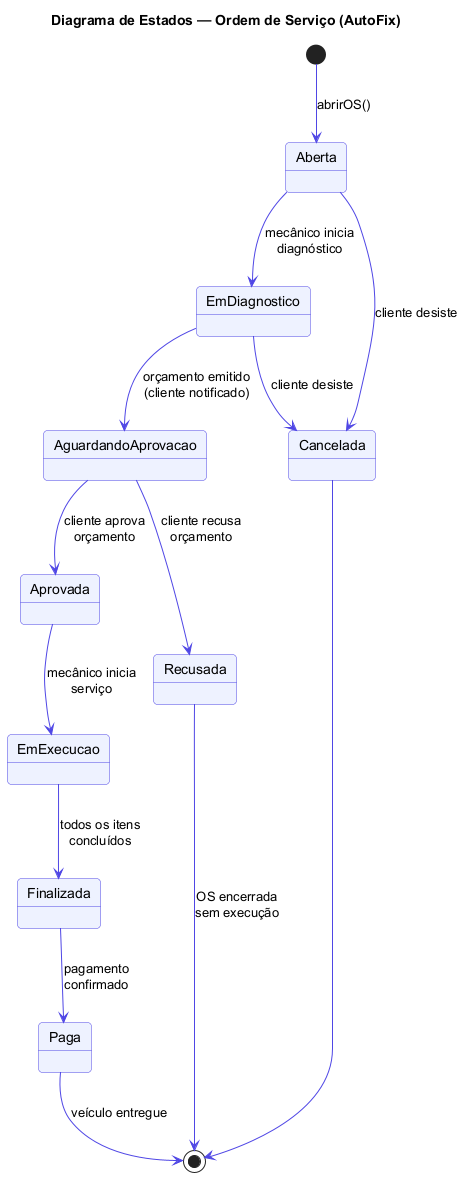

The diagram above was rendered by PlantUML. Its source (embedded in the PNG):
@startuml Estados - Ordem de Servico
skinparam state {
  BackgroundColor #EEF2FF
  BorderColor #4F46E5
  ArrowColor #4F46E5
}
skinparam roundcorner 8

title Diagrama de Estados — Ordem de Serviço (AutoFix)

[*] --> Aberta : abrirOS()

Aberta --> EmDiagnostico : mecânico inicia\ndiagnóstico
EmDiagnostico --> AguardandoAprovacao : orçamento emitido\n(cliente notificado)

AguardandoAprovacao --> Aprovada : cliente aprova\norçamento
AguardandoAprovacao --> Recusada : cliente recusa\norçamento

Aprovada --> EmExecucao : mecânico inicia\nserviço
EmExecucao --> Finalizada : todos os itens\nconcluídos

Finalizada --> Paga : pagamento\nconfirmado
Recusada --> [*] : OS encerrada\nsem execução
Paga --> [*] : veículo entregue

Aberta --> Cancelada : cliente desiste
EmDiagnostico --> Cancelada : cliente desiste
Cancelada --> [*]

@enduml